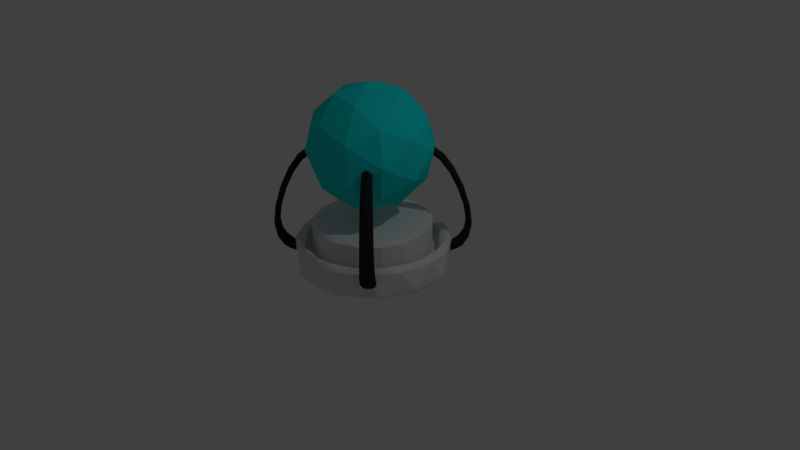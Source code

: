 # Source: Checkpoint.blend  (saved by Blender 2.79.0; exported with 4.5.12 LTS)
import bpy
from mathutils import Matrix  # noqa: F401  (used for matrix-valued properties, if any)

bpy.ops.wm.read_factory_settings(use_empty=True)
scene = bpy.context.scene
scene.name = 'Scene'

# ---- collections
col_collection_1 = bpy.data.collections.new('Collection 1'); scene.collection.children.link(col_collection_1)

# ---- materials (node trees are filled in below, after node groups)
mat_checkpoint_cube_unactive = bpy.data.materials.new('Checkpoint-Cube-Unactive')
mat_checkpoint_cube_unactive.alpha_threshold = 0.0
mat_checkpoint_cube_unactive.use_transparent_shadow = False
mat_checkpoint_cube_unactive.diffuse_color = (0.01, 0.8, 0.8, 1.0)
mat_checkpoint_cube_unactive.roughness = 0.5
mat_checkpoint_base = bpy.data.materials.new('Checkpoint-Base')
mat_checkpoint_base.alpha_threshold = 0.0
mat_checkpoint_base.use_transparent_shadow = False
mat_checkpoint_base.roughness = 0.5
mat_checkpoint_base.line_color = (0.0, 0.0, 0.0, 1.0)
mat_checkpoint_pointy_things = bpy.data.materials.new('Checkpoint-Pointy Things')
mat_checkpoint_pointy_things.alpha_threshold = 0.0
mat_checkpoint_pointy_things.use_transparent_shadow = False
mat_checkpoint_pointy_things.diffuse_color = (0.02365, 0.02365, 0.02365, 1.0)
mat_checkpoint_pointy_things.roughness = 0.5
mat_checkpoint_pointy_things.line_color = (0.0, 0.0, 0.0, 1.0)

# ---- material node trees

# ---- world
world_world = bpy.data.worlds.new('World'); scene.world = world_world
world_world.color = (0.05088, 0.05088, 0.05088)
world_world.use_sun_shadow = False
world_world.sun_shadow_jitter_overblur = 0.0
world_world.cycles.sampling_method = 'MANUAL'

# ---- cameras
cam_camera = bpy.data.cameras.new('Camera')
cam_camera.clip_end = 100.0
cam_camera.lens = 35.0
cam_camera.sensor_width = 32.0
cam_camera.sensor_height = 18.0
cam_camera.ortho_scale = 7.314
cam_camera.dof.focus_distance = 0.0
cam_camera.dof.aperture_fstop = 128.0

# ---- lights
light_lamp = bpy.data.lights.new('Lamp', 'POINT')
light_lamp.transmission_factor = 0.0
light_lamp.cutoff_distance = 30.0
light_lamp.energy = 100.0
light_lamp.shadow_buffer_clip_start = 1.001
light_lamp.shadow_soft_size = 0.1
light_lamp.shadow_maximum_resolution = 0.006
light_lamp.use_absolute_resolution = True

# ---- meshes
me_icosphere = bpy.data.meshes.new('Icosphere')
me_icosphere.from_pydata([(0.0, -0.8, 1.303e-07), (0.5789, -0.3578, 0.4206), (-0.2211, -0.3578, 0.6805), (-0.7155, -0.3578, 5.829e-08), (-0.2211, -0.3578, -0.6805), (0.5789, -0.3578, -0.4206), (0.2211, 0.3578, 0.6805), (-0.5789, 0.3578, 0.4206), (-0.5789, 0.3578, -0.4206), (0.2211, 0.3578, -0.6805), (0.7155, 0.3578, -5.829e-08), (0.0, 0.8, -1.303e-07), (-0.13, -0.6805, 0.4), (0.3403, -0.6805, 0.2472), (0.2103, -0.4206, 0.6472), (0.6805, -0.4206, 6.852e-08), (0.3403, -0.6805, -0.2472), (-0.4206, -0.6805, 1.109e-07), (-0.5506, -0.4206, 0.4), (-0.13, -0.6805, -0.4), (-0.5506, -0.4206, -0.4), (0.2103, -0.4206, -0.6472), (0.7608, 4.028e-08, 0.2472), (0.7608, -4.028e-08, -0.2472), (0.0, 1.303e-07, 0.8), (0.4702, 1.054e-07, 0.6472), (-0.7608, 4.028e-08, 0.2472), (-0.4702, 1.054e-07, 0.6472), (-0.4702, -1.054e-07, -0.6472), (-0.7608, -4.028e-08, -0.2472), (0.4702, -1.054e-07, -0.6472), (0.0, -1.303e-07, -0.8), (0.5506, 0.4206, 0.4), (-0.2103, 0.4206, 0.6472), (-0.6805, 0.4206, -6.852e-08), (-0.2103, 0.4206, -0.6472), (0.5506, 0.4206, -0.4), (0.13, 0.6805, 0.4), (0.4206, 0.6805, -1.109e-07), (-0.3403, 0.6805, 0.2472), (-0.3403, 0.6805, -0.2472), (0.13, 0.6805, -0.4)], [], [(0, 13, 12), (1, 13, 15), (0, 12, 17), (0, 17, 19), (0, 19, 16), (1, 15, 22), (2, 14, 24), (3, 18, 26), (4, 20, 28), (5, 21, 30), (1, 22, 25), (2, 24, 27), (3, 26, 29), (4, 28, 31), (5, 30, 23), (6, 32, 37), (7, 33, 39), (8, 34, 40), (9, 35, 41), (10, 36, 38), (38, 41, 11), (38, 36, 41), (36, 9, 41), (41, 40, 11), (41, 35, 40), (35, 8, 40), (40, 39, 11), (40, 34, 39), (34, 7, 39), (39, 37, 11), (39, 33, 37), (33, 6, 37), (37, 38, 11), (37, 32, 38), (32, 10, 38), (23, 36, 10), (23, 30, 36), (30, 9, 36), (31, 35, 9), (31, 28, 35), (28, 8, 35), (29, 34, 8), (29, 26, 34), (26, 7, 34), (27, 33, 7), (27, 24, 33), (24, 6, 33), (25, 32, 6), (25, 22, 32), (22, 10, 32), (30, 31, 9), (30, 21, 31), (21, 4, 31), (28, 29, 8), (28, 20, 29), (20, 3, 29), (26, 27, 7), (26, 18, 27), (18, 2, 27), (24, 25, 6), (24, 14, 25), (14, 1, 25), (22, 23, 10), (22, 15, 23), (15, 5, 23), (16, 21, 5), (16, 19, 21), (19, 4, 21), (19, 20, 4), (19, 17, 20), (17, 3, 20), (17, 18, 3), (17, 12, 18), (12, 2, 18), (15, 16, 5), (15, 13, 16), (13, 0, 16), (12, 14, 2), (12, 13, 14), (13, 1, 14)])
me_icosphere.materials.append(mat_checkpoint_cube_unactive)
me_icosphere.use_remesh_preserve_volume = False
me_icosphere.use_remesh_preserve_attributes = False
me_icosphere.use_mirror_vertex_groups = False
me_icosphere.update()
me_cylinder_007 = bpy.data.meshes.new('Cylinder.007')
me_cylinder_007.from_pydata([(-4.284e-08, 0.944, -0.25), (-0.0555, 0.9945, -0.1942), (0.0555, 0.9945, -0.1942), (0.0555, 0.8735, 0.1042), (0.05577, 0.9293, 0.1554), (-0.05577, 0.9293, 0.1554), (-0.0555, 0.8735, 0.1042), (0.1842, 0.9258, -0.25), (0.1396, 0.9863, -0.1942), (0.2485, 0.9646, -0.1942), (0.116, 0.8675, 0.1042), (0.2248, 0.8459, 0.1042), (0.236, 0.9006, 0.1554), (0.1266, 0.9223, 0.1554), (0.3612, 0.8721, -0.25), (0.3293, 0.9401, -0.1942), (0.4319, 0.8976, -0.1942), (0.283, 0.8282, 0.1042), (0.3855, 0.7857, 0.1042), (0.4072, 0.8372, 0.1554), (0.3041, 0.8799, 0.1554), (0.5244, 0.7849, -0.25), (0.5064, 0.8578, -0.1942), (0.5987, 0.7961, -0.1942), (0.4391, 0.7571, 0.1042), (0.5314, 0.6954, 0.1042), (0.5627, 0.7417, 0.1554), (0.4699, 0.8037, 0.1554), (0.6675, 0.6675, -0.25), (0.664, 0.7425, -0.1942), (0.7425, 0.664, -0.1942), (0.5784, 0.6569, 0.1042), (0.6569, 0.5784, 0.1042), (0.6965, 0.6177, 0.1554), (0.6177, 0.6965, 0.1554), (0.7849, 0.5244, -0.25), (0.7961, 0.5987, -0.1942), (0.8578, 0.5064, -0.1942), (0.6954, 0.5314, 0.1042), (0.7571, 0.4391, 0.1042), (0.8037, 0.4699, 0.1554), (0.7417, 0.5627, 0.1554), (0.8721, 0.3612, -0.25), (0.8976, 0.4319, -0.1942), (0.9401, 0.3293, -0.1942), (0.7857, 0.3855, 0.1042), (0.8282, 0.283, 0.1042), (0.8799, 0.3041, 0.1554), (0.8372, 0.4072, 0.1554), (0.9258, 0.1842, -0.25), (0.9646, 0.2485, -0.1942), (0.9863, 0.1396, -0.1942), (0.8459, 0.2248, 0.1042), (0.8675, 0.116, 0.1042), (0.9223, 0.1266, 0.1554), (0.9006, 0.236, 0.1554), (0.944, 7.078e-08, -0.25), (0.9945, 0.0555, -0.1942), (0.9945, -0.0555, -0.1942), (0.8735, 0.0555, 0.1042), (0.8735, -0.0555, 0.1042), (0.9293, -0.05577, 0.1554), (0.9293, 0.05577, 0.1554), (0.9258, -0.1842, -0.25), (0.9863, -0.1396, -0.1942), (0.9646, -0.2485, -0.1942), (0.8675, -0.116, 0.1042), (0.8459, -0.2248, 0.1042), (0.9006, -0.236, 0.1554), (0.9223, -0.1266, 0.1554), (0.8721, -0.3612, -0.25), (0.9401, -0.3293, -0.1942), (0.8976, -0.4319, -0.1942), (0.8282, -0.283, 0.1042), (0.7857, -0.3855, 0.1042), (0.8372, -0.4072, 0.1554), (0.8799, -0.3041, 0.1554), (0.7849, -0.5244, -0.25), (0.8578, -0.5064, -0.1942), (0.7961, -0.5987, -0.1942), (0.7571, -0.4391, 0.1042), (0.6954, -0.5314, 0.1042), (0.7417, -0.5627, 0.1554), (0.8037, -0.4699, 0.1554), (0.6675, -0.6675, -0.25), (0.7425, -0.664, -0.1942), (0.664, -0.7425, -0.1942), (0.6569, -0.5784, 0.1042), (0.5784, -0.6569, 0.1042), (0.6177, -0.6965, 0.1554), (0.6965, -0.6177, 0.1554), (0.5244, -0.7849, -0.25), (0.5987, -0.7961, -0.1942), (0.5064, -0.8578, -0.1942), (0.5314, -0.6954, 0.1042), (0.4391, -0.7571, 0.1042), (0.4699, -0.8037, 0.1554), (0.5627, -0.7417, 0.1554), (0.3612, -0.8721, -0.25), (0.4319, -0.8976, -0.1942), (0.3293, -0.9401, -0.1942), (0.3855, -0.7857, 0.1042), (0.283, -0.8282, 0.1042), (0.3041, -0.8799, 0.1554), (0.4072, -0.8372, 0.1554), (0.1842, -0.9258, -0.25), (0.2485, -0.9646, -0.1942), (0.1396, -0.9863, -0.1942), (0.2248, -0.8459, 0.1042), (0.116, -0.8675, 0.1042), (0.1266, -0.9223, 0.1554), (0.236, -0.9006, 0.1554), (-2.915e-07, -0.944, -0.25), (0.0555, -0.9945, -0.1942), (-0.0555, -0.9945, -0.1942), (0.0555, -0.8735, 0.1042), (-0.0555, -0.8735, 0.1042), (-0.05577, -0.9293, 0.1554), (0.05577, -0.9293, 0.1554), (-0.1842, -0.9258, -0.25), (-0.1396, -0.9863, -0.1942), (-0.2485, -0.9646, -0.1942), (-0.116, -0.8675, 0.1042), (-0.2248, -0.8459, 0.1042), (-0.236, -0.9006, 0.1554), (-0.1266, -0.9223, 0.1554), (-0.3612, -0.8721, -0.25), (-0.3293, -0.9401, -0.1942), (-0.4319, -0.8976, -0.1942), (-0.283, -0.8282, 0.1042), (-0.3855, -0.7857, 0.1042), (-0.4072, -0.8372, 0.1554), (-0.3041, -0.8799, 0.1554), (-0.5244, -0.7849, -0.25), (-0.5064, -0.8578, -0.1942), (-0.5987, -0.7961, -0.1942), (-0.4391, -0.7571, 0.1042), (-0.5314, -0.6954, 0.1042), (-0.5627, -0.7417, 0.1554), (-0.4699, -0.8037, 0.1554), (-0.6675, -0.6675, -0.25), (-0.664, -0.7425, -0.1942), (-0.7425, -0.664, -0.1942), (-0.5784, -0.6569, 0.1042), (-0.6569, -0.5784, 0.1042), (-0.6965, -0.6177, 0.1554), (-0.6177, -0.6965, 0.1554), (-0.7849, -0.5244, -0.25), (-0.7961, -0.5987, -0.1942), (-0.8578, -0.5064, -0.1942), (-0.6954, -0.5314, 0.1042), (-0.7571, -0.4391, 0.1042), (-0.8037, -0.4699, 0.1554), (-0.7417, -0.5627, 0.1554), (-0.8721, -0.3612, -0.25), (-0.8976, -0.4319, -0.1942), (-0.9401, -0.3293, -0.1942), (-0.7857, -0.3855, 0.1042), (-0.8282, -0.283, 0.1042), (-0.8799, -0.3041, 0.1554), (-0.8372, -0.4071, 0.1554), (-0.9258, -0.1842, -0.25), (-0.9646, -0.2485, -0.1942), (-0.9863, -0.1396, -0.1942), (-0.8459, -0.2248, 0.1042), (-0.8675, -0.116, 0.1042), (-0.9223, -0.1266, 0.1554), (-0.9006, -0.236, 0.1554), (-0.944, 8.75e-07, -0.25), (-0.9945, -0.0555, -0.1942), (-0.9945, 0.05551, -0.1942), (-0.8735, -0.0555, 0.1042), (-0.8735, 0.0555, 0.1042), (-0.9293, 0.05577, 0.1554), (-0.9293, -0.05577, 0.1554), (-0.9258, 0.1842, -0.25), (-0.9863, 0.1396, -0.1942), (-0.9646, 0.2485, -0.1942), (-0.8675, 0.116, 0.1042), (-0.8459, 0.2248, 0.1042), (-0.9006, 0.236, 0.1554), (-0.9223, 0.1266, 0.1554), (-0.8721, 0.3612, -0.25), (-0.9401, 0.3293, -0.1942), (-0.8976, 0.4319, -0.1942), (-0.8282, 0.283, 0.1042), (-0.7857, 0.3855, 0.1042), (-0.8372, 0.4072, 0.1554), (-0.8799, 0.3041, 0.1554), (-0.7849, 0.5244, -0.25), (-0.8578, 0.5064, -0.1942), (-0.7961, 0.5987, -0.1942), (-0.7571, 0.4391, 0.1042), (-0.6954, 0.5314, 0.1042), (-0.7417, 0.5627, 0.1554), (-0.8037, 0.4699, 0.1554), (-0.6675, 0.6675, -0.25), (-0.7425, 0.664, -0.1942), (-0.664, 0.7425, -0.1942), (-0.6569, 0.5784, 0.1042), (-0.5784, 0.6569, 0.1042), (-0.6177, 0.6965, 0.1554), (-0.6965, 0.6177, 0.1554), (-0.5244, 0.7849, -0.25), (-0.5987, 0.7961, -0.1942), (-0.5064, 0.8578, -0.1942), (-0.5314, 0.6954, 0.1042), (-0.4391, 0.7571, 0.1042), (-0.4699, 0.8037, 0.1554), (-0.5627, 0.7417, 0.1554), (-0.3612, 0.8721, -0.25), (-0.4319, 0.8976, -0.1942), (-0.3293, 0.9401, -0.1942), (-0.3855, 0.7857, 0.1042), (-0.283, 0.8282, 0.1042), (-0.3041, 0.8799, 0.1554), (-0.4071, 0.8372, 0.1554), (-0.1842, 0.9258, -0.25), (-0.2485, 0.9646, -0.1942), (-0.1396, 0.9863, -0.1942), (-0.2248, 0.8459, 0.1042), (-0.116, 0.8675, 0.1042), (-0.1266, 0.9223, 0.1554), (-0.236, 0.9006, 0.1554), (0.1284, 0.9315, 0.1546), (0.2378, 0.9097, 0.1546), (0.2485, 0.9646, 0.09423), (0.1396, 0.9863, 0.09423), (0.05577, 0.9387, 0.1546), (0.0555, 0.9945, 0.09423), (-0.0555, 0.9945, 0.09423), (-0.05577, 0.9387, 0.1546), (0.3077, 0.8885, 0.1546), (0.4107, 0.8459, 0.1546), (0.4319, 0.8976, 0.09423), (0.3293, 0.9401, 0.09423), (0.4751, 0.8114, 0.1546), (0.5679, 0.7495, 0.1546), (0.5987, 0.7961, 0.09423), (0.5064, 0.8578, 0.09423), (0.6243, 0.7032, 0.1546), (0.7032, 0.6243, 0.1546), (0.7425, 0.664, 0.09423), (0.664, 0.7425, 0.09423), (0.7495, 0.5679, 0.1546), (0.8114, 0.4751, 0.1546), (0.8578, 0.5064, 0.09423), (0.7961, 0.5987, 0.09423), (0.8459, 0.4107, 0.1546), (0.8885, 0.3077, 0.1546), (0.9401, 0.3293, 0.09423), (0.8976, 0.4319, 0.09423), (0.9097, 0.2378, 0.1546), (0.9315, 0.1284, 0.1546), (0.9863, 0.1396, 0.09423), (0.9646, 0.2485, 0.09423), (0.9387, 0.05577, 0.1546), (0.9387, -0.05577, 0.1546), (0.9945, -0.0555, 0.09423), (0.9945, 0.0555, 0.09423), (0.9315, -0.1284, 0.1546), (0.9097, -0.2378, 0.1546), (0.9646, -0.2485, 0.09423), (0.9863, -0.1396, 0.09423), (0.8885, -0.3077, 0.1546), (0.8459, -0.4107, 0.1546), (0.8976, -0.4319, 0.09423), (0.9401, -0.3293, 0.09423), (0.8114, -0.4751, 0.1546), (0.7495, -0.5679, 0.1546), (0.7961, -0.5987, 0.09423), (0.8578, -0.5064, 0.09423), (0.7032, -0.6243, 0.1546), (0.6243, -0.7032, 0.1546), (0.664, -0.7425, 0.09423), (0.7425, -0.664, 0.09423), (0.5679, -0.7495, 0.1546), (0.4751, -0.8114, 0.1546), (0.5064, -0.8578, 0.09423), (0.5987, -0.7961, 0.09423), (0.4107, -0.8459, 0.1546), (0.3077, -0.8885, 0.1546), (0.3293, -0.9401, 0.09423), (0.4319, -0.8976, 0.09423), (0.2378, -0.9097, 0.1546), (0.1284, -0.9315, 0.1546), (0.1396, -0.9863, 0.09423), (0.2485, -0.9646, 0.09423), (0.05577, -0.9387, 0.1546), (-0.05577, -0.9387, 0.1546), (-0.0555, -0.9945, 0.09423), (0.0555, -0.9945, 0.09423), (-0.1284, -0.9315, 0.1546), (-0.2378, -0.9097, 0.1546), (-0.2485, -0.9646, 0.09423), (-0.1396, -0.9863, 0.09423), (-0.3077, -0.8885, 0.1546), (-0.4107, -0.8459, 0.1546), (-0.4319, -0.8976, 0.09423), (-0.3293, -0.9401, 0.09423), (-0.4751, -0.8114, 0.1546), (-0.5679, -0.7495, 0.1546), (-0.5987, -0.7961, 0.09423), (-0.5064, -0.8578, 0.09423), (-0.6243, -0.7032, 0.1546), (-0.7032, -0.6243, 0.1546), (-0.7425, -0.664, 0.09423), (-0.664, -0.7425, 0.09423), (-0.7495, -0.5679, 0.1546), (-0.8114, -0.4751, 0.1546), (-0.8578, -0.5064, 0.09423), (-0.7961, -0.5987, 0.09423), (-0.8459, -0.4107, 0.1546), (-0.8885, -0.3077, 0.1546), (-0.9401, -0.3293, 0.09423), (-0.8976, -0.4319, 0.09423), (-0.9097, -0.2378, 0.1546), (-0.9315, -0.1284, 0.1546), (-0.9863, -0.1396, 0.09423), (-0.9646, -0.2485, 0.09423), (-0.9387, -0.05577, 0.1546), (-0.9387, 0.05577, 0.1546), (-0.9945, 0.05551, 0.09423), (-0.9945, -0.0555, 0.09423), (-0.9315, 0.1284, 0.1546), (-0.9097, 0.2378, 0.1546), (-0.9646, 0.2485, 0.09423), (-0.9863, 0.1396, 0.09423), (-0.8885, 0.3077, 0.1546), (-0.8459, 0.4107, 0.1546), (-0.8976, 0.4319, 0.09423), (-0.9401, 0.3293, 0.09423), (-0.8114, 0.4751, 0.1546), (-0.7495, 0.5679, 0.1546), (-0.7961, 0.5987, 0.09423), (-0.8578, 0.5064, 0.09423), (-0.7032, 0.6243, 0.1546), (-0.6243, 0.7032, 0.1546), (-0.664, 0.7425, 0.09423), (-0.7425, 0.664, 0.09423), (-0.5679, 0.7495, 0.1546), (-0.4751, 0.8114, 0.1546), (-0.5064, 0.8578, 0.09423), (-0.5987, 0.7961, 0.09423), (-0.4107, 0.8459, 0.1546), (-0.3077, 0.8885, 0.1546), (-0.3293, 0.9401, 0.09423), (-0.4319, 0.8976, 0.09423), (-0.2378, 0.9097, 0.1546), (-0.1284, 0.9315, 0.1546), (-0.1396, 0.9863, 0.09423), (-0.2485, 0.9646, 0.09423), (0.0944, 0.7591, -0.01923), (0.2033, 0.7374, -0.01923), (0.2144, 0.7918, -0.06746), (0.105, 0.8136, -0.06746), (0.0555, 0.7629, -0.01923), (0.05577, 0.8184, -0.06746), (-0.05577, 0.8184, -0.06746), (-0.0555, 0.7629, -0.01923), (0.2407, 0.7261, -0.01923), (0.3432, 0.6836, -0.01923), (0.3647, 0.7348, -0.06746), (0.2617, 0.7775, -0.06746), (0.3777, 0.6652, -0.01923), (0.47, 0.6035, -0.01923), (0.5011, 0.6495, -0.06746), (0.4083, 0.7115, -0.06746), (0.5002, 0.5787, -0.01923), (0.5787, 0.5002, -0.01923), (0.6182, 0.5393, -0.06746), (0.5393, 0.6182, -0.06746), (0.6035, 0.47, -0.01923), (0.6652, 0.3777, -0.01923), (0.7115, 0.4083, -0.06746), (0.6495, 0.5011, -0.06746), (0.6836, 0.3432, -0.01923), (0.7261, 0.2407, -0.01923), (0.7775, 0.2617, -0.06746), (0.7348, 0.3647, -0.06746), (0.7374, 0.2033, -0.01923), (0.7591, 0.0944, -0.01923), (0.8136, 0.105, -0.06746), (0.7918, 0.2144, -0.06746), (0.7629, 0.0555, -0.01923), (0.7629, -0.0555, -0.01923), (0.8184, -0.05577, -0.06746), (0.8184, 0.05577, -0.06746), (0.7591, -0.0944, -0.01923), (0.7374, -0.2033, -0.01923), (0.7918, -0.2144, -0.06746), (0.8136, -0.105, -0.06746), (0.7261, -0.2407, -0.01923), (0.6836, -0.3432, -0.01923), (0.7348, -0.3647, -0.06746), (0.7775, -0.2617, -0.06746), (0.6652, -0.3777, -0.01923), (0.6035, -0.47, -0.01923), (0.6495, -0.5011, -0.06746), (0.7115, -0.4083, -0.06746), (0.5787, -0.5002, -0.01923), (0.5002, -0.5787, -0.01923), (0.5393, -0.6182, -0.06746), (0.6182, -0.5393, -0.06746), (0.47, -0.6035, -0.01923), (0.3777, -0.6652, -0.01923), (0.4083, -0.7115, -0.06746), (0.5011, -0.6495, -0.06746), (0.3432, -0.6836, -0.01923), (0.2407, -0.7261, -0.01923), (0.2617, -0.7775, -0.06746), (0.3647, -0.7348, -0.06746), (0.2033, -0.7374, -0.01923), (0.0944, -0.7591, -0.01923), (0.105, -0.8136, -0.06746), (0.2144, -0.7918, -0.06746), (0.0555, -0.7629, -0.01923), (-0.0555, -0.7629, -0.01923), (-0.05577, -0.8184, -0.06746), (0.05577, -0.8184, -0.06746), (-0.0944, -0.7591, -0.01923), (-0.2033, -0.7374, -0.01923), (-0.2144, -0.7918, -0.06746), (-0.105, -0.8136, -0.06746), (-0.2407, -0.7261, -0.01923), (-0.3432, -0.6836, -0.01923), (-0.3647, -0.7348, -0.06746), (-0.2617, -0.7775, -0.06746), (-0.3777, -0.6652, -0.01923), (-0.47, -0.6035, -0.01923), (-0.5011, -0.6495, -0.06746), (-0.4083, -0.7115, -0.06746), (-0.5002, -0.5787, -0.01923), (-0.5787, -0.5002, -0.01923), (-0.6182, -0.5393, -0.06746), (-0.5393, -0.6182, -0.06746), (-0.6035, -0.47, -0.01923), (-0.6652, -0.3777, -0.01923), (-0.7115, -0.4083, -0.06746), (-0.6495, -0.5011, -0.06746), (-0.6836, -0.3432, -0.01923), (-0.7261, -0.2407, -0.01923), (-0.7775, -0.2617, -0.06746), (-0.7348, -0.3647, -0.06746), (-0.7374, -0.2033, -0.01923), (-0.7591, -0.0944, -0.01923), (-0.8136, -0.105, -0.06746), (-0.7918, -0.2144, -0.06746), (-0.7629, -0.0555, -0.01923), (-0.7629, 0.0555, -0.01923), (-0.8184, 0.05577, -0.06746), (-0.8184, -0.05577, -0.06746), (-0.7591, 0.0944, -0.01923), (-0.7374, 0.2033, -0.01923), (-0.7918, 0.2144, -0.06746), (-0.8136, 0.105, -0.06746), (-0.7261, 0.2407, -0.01923), (-0.6836, 0.3432, -0.01923), (-0.7348, 0.3647, -0.06746), (-0.7775, 0.2617, -0.06746), (-0.6652, 0.3777, -0.01923), (-0.6035, 0.47, -0.01923), (-0.6495, 0.5011, -0.06746), (-0.7115, 0.4083, -0.06746), (-0.5787, 0.5002, -0.01923), (-0.5002, 0.5787, -0.01923), (-0.5393, 0.6182, -0.06746), (-0.6182, 0.5393, -0.06746), (-0.47, 0.6035, -0.01923), (-0.3777, 0.6652, -0.01923), (-0.4083, 0.7115, -0.06746), (-0.5011, 0.6495, -0.06746), (-0.3432, 0.6836, -0.01923), (-0.2407, 0.7261, -0.01923), (-0.2617, 0.7775, -0.06746), (-0.3647, 0.7348, -0.06746), (-0.2033, 0.7374, -0.01923), (-0.0944, 0.7591, -0.01923), (-0.105, 0.8136, -0.06746), (-0.2144, 0.7918, -0.06746), (0.1049, 0.8131, -0.06754), (0.2143, 0.7913, -0.06754), (0.2248, 0.8459, -0.004227), (0.116, 0.8675, -0.004227), (0.05577, 0.8179, -0.06754), (0.0555, 0.8735, -0.004227), (-0.0555, 0.8735, -0.004227), (-0.05577, 0.8179, -0.06754), (0.2615, 0.777, -0.06754), (0.3645, 0.7343, -0.06754), (0.3855, 0.7857, -0.004227), (0.283, 0.8282, -0.004227), (0.408, 0.7111, -0.06754), (0.5008, 0.6491, -0.06754), (0.5314, 0.6954, -0.004227), (0.4391, 0.7571, -0.004227), (0.5389, 0.6178, -0.06754), (0.6178, 0.5389, -0.06754), (0.6569, 0.5784, -0.004227), (0.5784, 0.6569, -0.004227), (0.6491, 0.5008, -0.06754), (0.7111, 0.408, -0.06754), (0.7571, 0.4391, -0.004227), (0.6954, 0.5314, -0.004227), (0.7343, 0.3645, -0.06754), (0.777, 0.2615, -0.06754), (0.8282, 0.283, -0.004227), (0.7857, 0.3855, -0.004227), (0.7913, 0.2143, -0.06754), (0.8131, 0.1049, -0.06754), (0.8675, 0.116, -0.004227), (0.8459, 0.2248, -0.004227), (0.8179, 0.05577, -0.06754), (0.8179, -0.05577, -0.06754), (0.8735, -0.0555, -0.004227), (0.8735, 0.0555, -0.004227), (0.8131, -0.1049, -0.06754), (0.7913, -0.2143, -0.06754), (0.8459, -0.2248, -0.004227), (0.8675, -0.116, -0.004227), (0.777, -0.2615, -0.06754), (0.7343, -0.3645, -0.06754), (0.7857, -0.3855, -0.004227), (0.8282, -0.283, -0.004227), (0.7111, -0.408, -0.06754), (0.6491, -0.5008, -0.06754), (0.6954, -0.5314, -0.004227), (0.7571, -0.4391, -0.004227), (0.6178, -0.5389, -0.06754), (0.5389, -0.6178, -0.06754), (0.5784, -0.6569, -0.004227), (0.6569, -0.5784, -0.004227), (0.5008, -0.6491, -0.06754), (0.408, -0.7111, -0.06754), (0.4391, -0.7571, -0.004227), (0.5314, -0.6954, -0.004227), (0.3645, -0.7343, -0.06754), (0.2615, -0.777, -0.06754), (0.283, -0.8282, -0.004227), (0.3855, -0.7857, -0.004227), (0.2143, -0.7913, -0.06754), (0.1049, -0.8131, -0.06754), (0.116, -0.8675, -0.004227), (0.2248, -0.8459, -0.004227), (0.05577, -0.8179, -0.06754), (-0.05577, -0.8179, -0.06754), (-0.0555, -0.8735, -0.004227), (0.0555, -0.8735, -0.004227), (-0.1049, -0.8131, -0.06754), (-0.2143, -0.7913, -0.06754), (-0.2248, -0.8459, -0.004227), (-0.116, -0.8675, -0.004227), (-0.2615, -0.777, -0.06754), (-0.3645, -0.7343, -0.06754), (-0.3855, -0.7857, -0.004227), (-0.283, -0.8282, -0.004227), (-0.408, -0.7111, -0.06754), (-0.5008, -0.6491, -0.06754), (-0.5314, -0.6954, -0.004227), (-0.4391, -0.7571, -0.004227), (-0.5389, -0.6178, -0.06754), (-0.6178, -0.5389, -0.06754), (-0.6569, -0.5784, -0.004227), (-0.5784, -0.6569, -0.004227), (-0.6491, -0.5008, -0.06754), (-0.7111, -0.408, -0.06754), (-0.7571, -0.4391, -0.004227), (-0.6954, -0.5314, -0.004227), (-0.7343, -0.3645, -0.06754), (-0.777, -0.2615, -0.06754), (-0.8282, -0.283, -0.004227), (-0.7857, -0.3855, -0.004227), (-0.7913, -0.2143, -0.06754), (-0.8131, -0.1049, -0.06754), (-0.8675, -0.116, -0.004227), (-0.8459, -0.2248, -0.004227), (-0.8179, -0.05577, -0.06754), (-0.8179, 0.05577, -0.06754), (-0.8735, 0.0555, -0.004227), (-0.8735, -0.0555, -0.004227), (-0.8131, 0.1049, -0.06754), (-0.7913, 0.2143, -0.06754), (-0.8459, 0.2248, -0.004227), (-0.8675, 0.116, -0.004227), (-0.777, 0.2615, -0.06754), (-0.7343, 0.3645, -0.06754), (-0.7857, 0.3855, -0.004227), (-0.8282, 0.283, -0.004227), (-0.7111, 0.408, -0.06754), (-0.6491, 0.5008, -0.06754), (-0.6954, 0.5314, -0.004227), (-0.7571, 0.4391, -0.004227), (-0.6178, 0.5389, -0.06754), (-0.5389, 0.6178, -0.06754), (-0.5784, 0.6569, -0.004227), (-0.6569, 0.5784, -0.004227), (-0.5008, 0.6491, -0.06754), (-0.408, 0.7111, -0.06754), (-0.4391, 0.7571, -0.004227), (-0.5314, 0.6954, -0.004227), (-0.3645, 0.7343, -0.06754), (-0.2615, 0.777, -0.06754), (-0.283, 0.8282, -0.004227), (-0.3855, 0.7857, -0.004227), (-0.2143, 0.7913, -0.06754), (-0.1049, 0.8131, -0.06754), (-0.116, 0.8675, -0.004227), (-0.2248, 0.8459, -0.004227), (0.0944, 0.7591, 0.3399), (0.139, 0.6987, 0.375), (0.2033, 0.7374, 0.34), (0.0555, 0.7629, 0.3399), (-0.0555, 0.7629, 0.3399), (9.779e-08, 0.7124, 0.375), (0.2407, 0.7261, 0.3399), (0.2726, 0.6581, 0.375), (0.3432, 0.6836, 0.34), (0.3777, 0.6652, 0.3398), (0.3958, 0.5923, 0.375), (0.47, 0.6035, 0.34), (0.5002, 0.5787, 0.3398), (0.5037, 0.5037, 0.375), (0.5787, 0.5002, 0.34), (0.6035, 0.47, 0.3398), (0.5923, 0.3958, 0.375), (0.6652, 0.3777, 0.34), (0.6836, 0.3432, 0.3399), (0.6581, 0.2726, 0.375), (0.7261, 0.2407, 0.34), (0.7374, 0.2033, 0.3399), (0.6987, 0.139, 0.375), (0.7591, 0.0944, 0.34), (0.7629, 0.0555, 0.3399), (0.7124, -8.945e-11, 0.375), (0.7629, -0.0555, 0.3399), (0.7591, -0.0944, 0.34), (0.6987, -0.139, 0.375), (0.7374, -0.2033, 0.3399), (0.7261, -0.2407, 0.34), (0.6581, -0.2726, 0.375), (0.6836, -0.3432, 0.3399), (0.6652, -0.3777, 0.34), (0.5923, -0.3958, 0.375), (0.6035, -0.47, 0.3398), (0.5787, -0.5002, 0.34), (0.5037, -0.5037, 0.375), (0.5002, -0.5787, 0.3398), (0.47, -0.6035, 0.34), (0.3958, -0.5923, 0.375), (0.3777, -0.6652, 0.3398), (0.3432, -0.6836, 0.34), (0.2726, -0.6581, 0.375), (0.2407, -0.7261, 0.3399), (0.2033, -0.7374, 0.34), (0.139, -0.6987, 0.375), (0.0944, -0.7591, 0.3399), (0.0555, -0.7629, 0.3399), (-2.147e-07, -0.7124, 0.375), (-0.0555, -0.7629, 0.3399), (-0.0944, -0.7591, 0.3399), (-0.139, -0.6987, 0.375), (-0.2033, -0.7374, 0.34), (-0.2407, -0.7261, 0.3399), (-0.2726, -0.6581, 0.375), (-0.3432, -0.6836, 0.34), (-0.3777, -0.6652, 0.3398), (-0.3958, -0.5923, 0.375), (-0.47, -0.6035, 0.34), (-0.5002, -0.5787, 0.3398), (-0.5037, -0.5037, 0.375), (-0.5787, -0.5002, 0.34), (-0.6035, -0.47, 0.3398), (-0.5923, -0.3958, 0.375), (-0.6652, -0.3777, 0.34), (-0.6836, -0.3432, 0.3399), (-0.6581, -0.2726, 0.375), (-0.7261, -0.2407, 0.34), (-0.7374, -0.2033, 0.3399), (-0.6987, -0.139, 0.375), (-0.7591, -0.0944, 0.34), (-0.7629, -0.0555, 0.3399), (-0.7124, 6.528e-07, 0.375), (-0.7629, 0.0555, 0.3399), (-0.7591, 0.0944, 0.34), (-0.6987, 0.139, 0.375), (-0.7374, 0.2033, 0.3399), (-0.7261, 0.2407, 0.34), (-0.6581, 0.2726, 0.375), (-0.6836, 0.3432, 0.3399), (-0.6652, 0.3777, 0.34), (-0.5923, 0.3958, 0.375), (-0.6035, 0.47, 0.3398), (-0.5787, 0.5002, 0.34), (-0.5037, 0.5037, 0.375), (-0.5002, 0.5787, 0.3398), (-0.47, 0.6035, 0.34), (-0.3958, 0.5923, 0.375), (-0.3777, 0.6652, 0.3398), (-0.3432, 0.6836, 0.34), (-0.2726, 0.6581, 0.375), (-0.2407, 0.7261, 0.3399), (-0.2033, 0.7374, 0.34), (-0.139, 0.6987, 0.375), (-0.0944, 0.7591, 0.3399)], [], [(219, 350, 230, 1), (12, 20, 232, 225), (19, 27, 236, 233), (26, 34, 240, 237), (33, 41, 244, 241), (40, 48, 248, 245), (47, 55, 252, 249), (54, 62, 256, 253), (61, 69, 260, 257), (68, 76, 264, 261), (75, 83, 268, 265), (82, 90, 272, 269), (89, 97, 276, 273), (96, 104, 280, 277), (103, 111, 284, 281), (110, 118, 288, 285), (117, 125, 292, 289), (124, 132, 296, 293), (131, 139, 300, 297), (138, 146, 304, 301), (145, 153, 308, 305), (152, 160, 312, 309), (159, 167, 316, 313), (166, 174, 320, 317), (173, 181, 324, 321), (180, 188, 328, 325), (187, 195, 332, 329), (194, 202, 336, 333), (201, 209, 340, 337), (208, 216, 344, 341), (72, 266, 271, 78), (215, 223, 348, 345), (4, 13, 224, 228), (2, 229, 227, 8), (6, 221, 606, 486), (17, 11, 482, 491), (24, 18, 490, 495), (31, 25, 494, 499), (38, 32, 498, 503), (45, 39, 502, 507), (52, 46, 506, 511), (59, 53, 510, 515), (66, 60, 514, 519), (73, 67, 518, 523), (80, 74, 522, 527), (87, 81, 526, 531), (94, 88, 530, 535), (101, 95, 534, 539), (108, 102, 538, 543), (115, 109, 542, 547), (122, 116, 546, 551), (129, 123, 550, 555), (136, 130, 554, 559), (143, 137, 558, 563), (150, 144, 562, 567), (157, 151, 566, 571), (164, 158, 570, 575), (171, 165, 574, 579), (178, 172, 578, 583), (185, 179, 582, 587), (192, 186, 586, 591), (199, 193, 590, 595), (206, 200, 594, 599), (213, 207, 598, 603), (220, 214, 602, 607), (10, 3, 485, 483), (418, 423, 548, 545), (170, 322, 327, 176), (79, 270, 275, 85), (177, 326, 331, 183), (86, 274, 279, 92), (184, 330, 335, 190), (93, 278, 283, 99), (191, 334, 339, 197), (100, 282, 287, 106), (9, 226, 235, 15), (198, 338, 343, 204), (107, 286, 291, 113), (16, 234, 239, 22), (205, 342, 347, 211), (114, 290, 295, 120), (23, 238, 243, 29), (212, 346, 351, 218), (121, 294, 299, 127), (30, 242, 247, 36), (352, 356, 611, 608), (128, 298, 303, 134), (37, 246, 251, 43), (222, 5, 231, 349), (135, 302, 307, 141), (44, 250, 255, 50), (142, 306, 311, 148), (51, 254, 259, 57), (149, 310, 315, 155), (58, 258, 263, 64), (156, 314, 319, 162), (65, 262, 267, 71), (163, 318, 323, 169), (360, 353, 610, 614), (357, 355, 480, 484), (364, 361, 616, 617), (368, 365, 619, 620), (372, 369, 622, 623), (376, 373, 625, 626), (380, 377, 628, 629), (384, 381, 631, 632), (388, 385, 634, 635), (392, 389, 637, 638), (396, 393, 640, 641), (400, 397, 643, 644), (404, 401, 646, 647), (408, 405, 649, 650), (412, 409, 652, 653), (416, 413, 655, 656), (420, 417, 658, 659), (424, 421, 661, 662), (428, 425, 664, 665), (432, 429, 667, 668), (436, 433, 670, 671), (440, 437, 673, 674), (444, 441, 676, 677), (448, 445, 679, 680), (452, 449, 682, 683), (456, 453, 685, 686), (460, 457, 688, 689), (464, 461, 691, 692), (468, 465, 694, 695), (472, 469, 697, 698), (476, 473, 700, 701), (362, 367, 492, 489), (366, 371, 496, 493), (474, 479, 604, 601), (422, 427, 552, 549), (370, 375, 500, 497), (609, 613, 702, 699, 696, 693, 690, 687, 684, 681, 678, 675, 672, 669, 666, 663, 660, 657, 654, 651, 648, 645, 642, 639, 636, 633, 630, 627, 624, 621, 618, 615), (426, 431, 556, 553), (374, 379, 504, 501), (478, 358, 487, 605), (430, 435, 560, 557), (378, 383, 508, 505), (434, 439, 564, 561), (382, 387, 512, 509), (438, 443, 568, 565), (386, 391, 516, 513), (442, 447, 572, 569), (390, 395, 520, 517), (446, 451, 576, 573), (394, 399, 524, 521), (450, 455, 580, 577), (398, 403, 528, 525), (454, 459, 584, 581), (402, 407, 532, 529), (458, 463, 588, 585), (406, 411, 536, 533), (462, 467, 592, 589), (410, 415, 540, 537), (354, 363, 488, 481), (466, 471, 596, 593), (414, 419, 544, 541), (359, 477, 703, 612), (470, 475, 600, 597), (0, 1, 2), (3, 4, 5, 6), (7, 8, 9), (10, 11, 12, 13), (14, 15, 16), (17, 18, 19, 20), (21, 22, 23), (24, 25, 26, 27), (28, 29, 30), (31, 32, 33, 34), (35, 36, 37), (38, 39, 40, 41), (42, 43, 44), (45, 46, 47, 48), (49, 50, 51), (52, 53, 54, 55), (56, 57, 58), (59, 60, 61, 62), (63, 64, 65), (66, 67, 68, 69), (70, 71, 72), (73, 74, 75, 76), (77, 78, 79), (80, 81, 82, 83), (84, 85, 86), (87, 88, 89, 90), (91, 92, 93), (94, 95, 96, 97), (98, 99, 100), (101, 102, 103, 104), (105, 106, 107), (108, 109, 110, 111), (112, 113, 114), (115, 116, 117, 118), (119, 120, 121), (122, 123, 124, 125), (126, 127, 128), (129, 130, 131, 132), (133, 134, 135), (136, 137, 138, 139), (140, 141, 142), (143, 144, 145, 146), (147, 148, 149), (150, 151, 152, 153), (154, 155, 156), (157, 158, 159, 160), (161, 162, 163), (164, 165, 166, 167), (168, 169, 170), (171, 172, 173, 174), (175, 176, 177), (178, 179, 180, 181), (182, 183, 184), (185, 186, 187, 188), (189, 190, 191), (192, 193, 194, 195), (196, 197, 198), (199, 200, 201, 202), (203, 204, 205), (206, 207, 208, 209), (210, 211, 212), (213, 214, 215, 216), (217, 218, 219), (220, 221, 222, 223), (224, 225, 226, 227), (228, 229, 230, 231), (232, 233, 234, 235), (236, 237, 238, 239), (240, 241, 242, 243), (244, 245, 246, 247), (248, 249, 250, 251), (252, 253, 254, 255), (256, 257, 258, 259), (260, 261, 262, 263), (264, 265, 266, 267), (268, 269, 270, 271), (272, 273, 274, 275), (276, 277, 278, 279), (280, 281, 282, 283), (284, 285, 286, 287), (288, 289, 290, 291), (292, 293, 294, 295), (296, 297, 298, 299), (300, 301, 302, 303), (304, 305, 306, 307), (308, 309, 310, 311), (312, 313, 314, 315), (316, 317, 318, 319), (320, 321, 322, 323), (324, 325, 326, 327), (328, 329, 330, 331), (332, 333, 334, 335), (336, 337, 338, 339), (340, 341, 342, 343), (344, 345, 346, 347), (348, 349, 350, 351), (352, 353, 354, 355), (356, 357, 358, 359), (360, 361, 362, 363), (364, 365, 366, 367), (368, 369, 370, 371), (372, 373, 374, 375), (376, 377, 378, 379), (380, 381, 382, 383), (384, 385, 386, 387), (388, 389, 390, 391), (392, 393, 394, 395), (396, 397, 398, 399), (400, 401, 402, 403), (404, 405, 406, 407), (408, 409, 410, 411), (412, 413, 414, 415), (416, 417, 418, 419), (420, 421, 422, 423), (424, 425, 426, 427), (428, 429, 430, 431), (432, 433, 434, 435), (436, 437, 438, 439), (440, 441, 442, 443), (444, 445, 446, 447), (448, 449, 450, 451), (452, 453, 454, 455), (456, 457, 458, 459), (460, 461, 462, 463), (464, 465, 466, 467), (468, 469, 470, 471), (472, 473, 474, 475), (476, 477, 478, 479), (480, 481, 482, 483), (484, 485, 486, 487), (488, 489, 490, 491), (492, 493, 494, 495), (496, 497, 498, 499), (500, 501, 502, 503), (504, 505, 506, 507), (508, 509, 510, 511), (512, 513, 514, 515), (516, 517, 518, 519), (520, 521, 522, 523), (524, 525, 526, 527), (528, 529, 530, 531), (532, 533, 534, 535), (536, 537, 538, 539), (540, 541, 542, 543), (544, 545, 546, 547), (548, 549, 550, 551), (552, 553, 554, 555), (556, 557, 558, 559), (560, 561, 562, 563), (564, 565, 566, 567), (568, 569, 570, 571), (572, 573, 574, 575), (576, 577, 578, 579), (580, 581, 582, 583), (584, 585, 586, 587), (588, 589, 590, 591), (592, 593, 594, 595), (596, 597, 598, 599), (600, 601, 602, 603), (604, 605, 606, 607), (608, 609, 610), (611, 612, 613), (614, 615, 616), (617, 618, 619), (620, 621, 622), (623, 624, 625), (626, 627, 628), (629, 630, 631), (632, 633, 634), (635, 636, 637), (638, 639, 640), (641, 642, 643), (644, 645, 646), (647, 648, 649), (650, 651, 652), (653, 654, 655), (656, 657, 658), (659, 660, 661), (662, 663, 664), (665, 666, 667), (668, 669, 670), (671, 672, 673), (674, 675, 676), (677, 678, 679), (680, 681, 682), (683, 684, 685), (686, 687, 688), (689, 690, 691), (692, 693, 694), (695, 696, 697), (698, 699, 700), (701, 702, 703), (2, 8, 7, 0), (227, 229, 228, 224), (1, 230, 229, 2), (226, 9, 8, 227), (9, 15, 14, 7), (235, 226, 225, 232), (234, 16, 15, 235), (16, 22, 21, 14), (239, 234, 233, 236), (238, 23, 22, 239), (23, 29, 28, 21), (243, 238, 237, 240), (242, 30, 29, 243), (30, 36, 35, 28), (247, 242, 241, 244), (246, 37, 36, 247), (37, 43, 42, 35), (251, 246, 245, 248), (250, 44, 43, 251), (44, 50, 49, 42), (255, 250, 249, 252), (254, 51, 50, 255), (51, 57, 56, 49), (259, 254, 253, 256), (258, 58, 57, 259), (58, 64, 63, 56), (263, 258, 257, 260), (262, 65, 64, 263), (65, 71, 70, 63), (267, 262, 261, 264), (266, 72, 71, 267), (72, 78, 77, 70), (271, 266, 265, 268), (270, 79, 78, 271), (79, 85, 84, 77), (275, 270, 269, 272), (274, 86, 85, 275), (86, 92, 91, 84), (279, 274, 273, 276), (278, 93, 92, 279), (93, 99, 98, 91), (283, 278, 277, 280), (282, 100, 99, 283), (100, 106, 105, 98), (287, 282, 281, 284), (286, 107, 106, 287), (107, 113, 112, 105), (291, 286, 285, 288), (290, 114, 113, 291), (114, 120, 119, 112), (295, 290, 289, 292), (294, 121, 120, 295), (121, 127, 126, 119), (299, 294, 293, 296), (298, 128, 127, 299), (128, 134, 133, 126), (303, 298, 297, 300), (302, 135, 134, 303), (135, 141, 140, 133), (307, 302, 301, 304), (306, 142, 141, 307), (142, 148, 147, 140), (311, 306, 305, 308), (310, 149, 148, 311), (149, 155, 154, 147), (315, 310, 309, 312), (314, 156, 155, 315), (156, 162, 161, 154), (319, 314, 313, 316), (318, 163, 162, 319), (163, 169, 168, 161), (323, 318, 317, 320), (322, 170, 169, 323), (170, 176, 175, 168), (327, 322, 321, 324), (326, 177, 176, 327), (177, 183, 182, 175), (331, 326, 325, 328), (330, 184, 183, 331), (184, 190, 189, 182), (335, 330, 329, 332), (334, 191, 190, 335), (191, 197, 196, 189), (339, 334, 333, 336), (338, 198, 197, 339), (198, 204, 203, 196), (343, 338, 337, 340), (342, 205, 204, 343), (205, 211, 210, 203), (347, 342, 341, 344), (346, 212, 211, 347), (212, 218, 217, 210), (351, 346, 345, 348), (350, 219, 218, 351), (219, 1, 0, 217), (230, 350, 349, 231), (13, 4, 3, 10), (20, 12, 11, 17), (27, 19, 18, 24), (34, 26, 25, 31), (41, 33, 32, 38), (48, 40, 39, 45), (55, 47, 46, 52), (62, 54, 53, 59), (69, 61, 60, 66), (76, 68, 67, 73), (83, 75, 74, 80), (90, 82, 81, 87), (97, 89, 88, 94), (104, 96, 95, 101), (111, 103, 102, 108), (118, 110, 109, 115), (125, 117, 116, 122), (132, 124, 123, 129), (139, 131, 130, 136), (146, 138, 137, 143), (153, 145, 144, 150), (160, 152, 151, 157), (167, 159, 158, 164), (174, 166, 165, 171), (181, 173, 172, 178), (188, 180, 179, 185), (195, 187, 186, 192), (202, 194, 193, 199), (209, 201, 200, 206), (216, 208, 207, 213), (223, 215, 214, 220), (5, 222, 221, 6), (231, 5, 4, 228), (12, 225, 224, 13), (19, 233, 232, 20), (26, 237, 236, 27), (33, 241, 240, 34), (40, 245, 244, 41), (47, 249, 248, 48), (54, 253, 252, 55), (61, 257, 256, 62), (68, 261, 260, 69), (75, 265, 264, 76), (82, 269, 268, 83), (89, 273, 272, 90), (96, 277, 276, 97), (103, 281, 280, 104), (110, 285, 284, 111), (117, 289, 288, 118), (124, 293, 292, 125), (131, 297, 296, 132), (138, 301, 300, 139), (145, 305, 304, 146), (152, 309, 308, 153), (159, 313, 312, 160), (166, 317, 316, 167), (173, 321, 320, 174), (180, 325, 324, 181), (187, 329, 328, 188), (194, 333, 332, 195), (201, 337, 336, 202), (208, 341, 340, 209), (215, 345, 344, 216), (222, 349, 348, 223), (483, 485, 484, 480), (491, 482, 481, 488), (495, 490, 489, 492), (499, 494, 493, 496), (503, 498, 497, 500), (507, 502, 501, 504), (511, 506, 505, 508), (515, 510, 509, 512), (519, 514, 513, 516), (523, 518, 517, 520), (527, 522, 521, 524), (531, 526, 525, 528), (535, 530, 529, 532), (539, 534, 533, 536), (543, 538, 537, 540), (547, 542, 541, 544), (551, 546, 545, 548), (555, 550, 549, 552), (559, 554, 553, 556), (563, 558, 557, 560), (567, 562, 561, 564), (571, 566, 565, 568), (575, 570, 569, 572), (579, 574, 573, 576), (583, 578, 577, 580), (587, 582, 581, 584), (591, 586, 585, 588), (595, 590, 589, 592), (599, 594, 593, 596), (603, 598, 597, 600), (607, 602, 601, 604), (486, 606, 605, 487), (66, 519, 518, 67), (522, 74, 73, 523), (164, 575, 574, 165), (578, 172, 171, 579), (526, 81, 80, 527), (582, 179, 178, 583), (530, 88, 87, 531), (586, 186, 185, 587), (534, 95, 94, 535), (590, 193, 192, 591), (538, 102, 101, 539), (6, 486, 485, 3), (482, 11, 10, 483), (594, 200, 199, 595), (542, 109, 108, 543), (490, 18, 17, 491), (598, 207, 206, 599), (546, 116, 115, 547), (494, 25, 24, 495), (602, 214, 213, 603), (550, 123, 122, 551), (498, 32, 31, 499), (606, 221, 220, 607), (554, 130, 129, 555), (502, 39, 38, 503), (558, 137, 136, 559), (506, 46, 45, 507), (562, 144, 143, 563), (510, 53, 52, 511), (566, 151, 150, 567), (514, 60, 59, 515), (570, 158, 157, 571), (355, 357, 356, 352), (363, 354, 353, 360), (367, 362, 361, 364), (371, 366, 365, 368), (375, 370, 369, 372), (379, 374, 373, 376), (383, 378, 377, 380), (387, 382, 381, 384), (391, 386, 385, 388), (395, 390, 389, 392), (399, 394, 393, 396), (403, 398, 397, 400), (407, 402, 401, 404), (411, 406, 405, 408), (415, 410, 409, 412), (419, 414, 413, 416), (423, 418, 417, 420), (427, 422, 421, 424), (431, 426, 425, 428), (435, 430, 429, 432), (439, 434, 433, 436), (443, 438, 437, 440), (447, 442, 441, 444), (451, 446, 445, 448), (455, 450, 449, 452), (459, 454, 453, 456), (463, 458, 457, 460), (467, 462, 461, 464), (471, 466, 465, 468), (475, 470, 469, 472), (479, 474, 473, 476), (358, 478, 477, 359), (487, 358, 357, 484), (354, 481, 480, 355), (362, 489, 488, 363), (366, 493, 492, 367), (370, 497, 496, 371), (374, 501, 500, 375), (378, 505, 504, 379), (382, 509, 508, 383), (386, 513, 512, 387), (390, 517, 516, 391), (394, 521, 520, 395), (398, 525, 524, 399), (402, 529, 528, 403), (406, 533, 532, 407), (410, 537, 536, 411), (414, 541, 540, 415), (418, 545, 544, 419), (422, 549, 548, 423), (426, 553, 552, 427), (430, 557, 556, 431), (434, 561, 560, 435), (438, 565, 564, 439), (442, 569, 568, 443), (446, 573, 572, 447), (450, 577, 576, 451), (454, 581, 580, 455), (458, 585, 584, 459), (462, 589, 588, 463), (466, 593, 592, 467), (470, 597, 596, 471), (474, 601, 600, 475), (478, 605, 604, 479), (608, 611, 613, 609), (614, 610, 609, 615), (617, 616, 615, 618), (620, 619, 618, 621), (623, 622, 621, 624), (626, 625, 624, 627), (629, 628, 627, 630), (632, 631, 630, 633), (635, 634, 633, 636), (638, 637, 636, 639), (641, 640, 639, 642), (644, 643, 642, 645), (647, 646, 645, 648), (650, 649, 648, 651), (653, 652, 651, 654), (656, 655, 654, 657), (659, 658, 657, 660), (662, 661, 660, 663), (665, 664, 663, 666), (668, 667, 666, 669), (671, 670, 669, 672), (674, 673, 672, 675), (677, 676, 675, 678), (680, 679, 678, 681), (683, 682, 681, 684), (686, 685, 684, 687), (689, 688, 687, 690), (692, 691, 690, 693), (695, 694, 693, 696), (698, 697, 696, 699), (701, 700, 699, 702), (612, 703, 702, 613), (412, 653, 655, 413), (658, 417, 416, 656), (360, 614, 616, 361), (619, 365, 364, 617), (468, 695, 697, 469), (700, 473, 472, 698), (661, 421, 420, 659), (622, 369, 368, 620), (703, 477, 476, 701), (664, 425, 424, 662), (625, 373, 372, 623), (611, 356, 359, 612), (667, 429, 428, 665), (628, 377, 376, 626), (670, 433, 432, 668), (631, 381, 380, 629), (673, 437, 436, 671), (634, 385, 384, 632), (676, 441, 440, 674), (637, 389, 388, 635), (679, 445, 444, 677), (640, 393, 392, 638), (682, 449, 448, 680), (643, 397, 396, 641), (685, 453, 452, 683), (646, 401, 400, 644), (688, 457, 456, 686), (649, 405, 404, 647), (691, 461, 460, 689), (652, 409, 408, 650), (610, 353, 352, 608), (694, 465, 464, 692), (0, 7, 14, 21, 28, 35, 42, 49, 56, 63, 70, 77, 84, 91, 98, 105, 112, 119, 126, 133, 140, 147, 154, 161, 168, 175, 182, 189, 196, 203, 210, 217)])
me_cylinder_007.materials.append(mat_checkpoint_base)
me_cylinder_007.use_remesh_preserve_volume = False
me_cylinder_007.use_remesh_preserve_attributes = False
me_cylinder_007.use_mirror_vertex_groups = False
me_cylinder_007.update()
me_cube_006 = bpy.data.meshes.new('Cube.006')
me_cube_006.from_pydata([(0.5058, -0.7033, -0.01798), (0.5058, -0.7033, 0.1842), (0.7033, -0.5058, -0.01798), (0.7033, -0.5058, 0.1842), (0.5648, -0.6846, 1.671), (0.5218, -0.6416, 1.55), (0.6846, -0.5648, 1.671), (0.6416, -0.5218, 1.55), (0.1436, -0.1436, 1.283), (1.084, -0.9581, 0.2572), (1.001, -0.8752, 0.3327), (0.9581, -1.084, 0.2572), (0.8752, -1.001, 0.3327), (-0.7033, -0.5058, -0.01798), (-0.7033, -0.5058, 0.1842), (-0.5058, -0.7033, -0.01798), (-0.5058, -0.7033, 0.1842), (-0.6846, -0.5648, 1.671), (-0.6416, -0.5218, 1.55), (-0.5648, -0.6846, 1.671), (-0.5218, -0.6416, 1.55), (-0.1436, -0.1436, 1.283), (-0.9581, -1.084, 0.2572), (-0.8752, -1.001, 0.3327), (-1.084, -0.9581, 0.2572), (-1.001, -0.8752, 0.3327), (-0.5058, 0.7033, -0.01798), (-0.5058, 0.7033, 0.1842), (-0.7033, 0.5058, -0.01798), (-0.7033, 0.5058, 0.1842), (-0.5648, 0.6846, 1.671), (-0.5218, 0.6416, 1.55), (-0.6846, 0.5648, 1.671), (-0.6416, 0.5218, 1.55), (-0.1436, 0.1436, 1.283), (-1.084, 0.9581, 0.2572), (-1.001, 0.8752, 0.3327), (-0.9581, 1.084, 0.2572), (-0.8752, 1.001, 0.3327), (0.7033, 0.5058, -0.01798), (0.7033, 0.5058, 0.1842), (0.5058, 0.7033, -0.01798), (0.5058, 0.7033, 0.1842), (0.6846, 0.5648, 1.671), (0.6416, 0.5218, 1.55), (0.5648, 0.6846, 1.671), (0.5218, 0.6416, 1.55), (0.1436, 0.1436, 1.283), (0.9581, 1.084, 0.2572), (0.8752, 1.001, 0.3327), (1.084, 0.9581, 0.2572), (1.001, 0.8752, 0.3327)], [], [(0, 1, 3, 2), (5, 4, 8), (4, 5, 12, 11), (7, 10, 12, 5), (4, 6, 8), (7, 5, 8), (6, 7, 8), (9, 10, 7, 6), (11, 12, 1, 0), (9, 6, 4, 11), (10, 3, 1, 12), (2, 9, 11, 0), (2, 3, 10, 9), (13, 14, 16, 15), (18, 17, 21), (17, 18, 25, 24), (20, 23, 25, 18), (17, 19, 21), (20, 18, 21), (19, 20, 21), (22, 23, 20, 19), (24, 25, 14, 13), (22, 19, 17, 24), (23, 16, 14, 25), (15, 22, 24, 13), (15, 16, 23, 22), (26, 27, 29, 28), (31, 30, 34), (30, 31, 38, 37), (33, 36, 38, 31), (30, 32, 34), (33, 31, 34), (32, 33, 34), (35, 36, 33, 32), (37, 38, 27, 26), (35, 32, 30, 37), (36, 29, 27, 38), (28, 35, 37, 26), (28, 29, 36, 35), (39, 40, 42, 41), (44, 43, 47), (43, 44, 51, 50), (46, 49, 51, 44), (43, 45, 47), (46, 44, 47), (45, 46, 47), (48, 49, 46, 45), (50, 51, 40, 39), (48, 45, 43, 50), (49, 42, 40, 51), (41, 48, 50, 39), (41, 42, 49, 48)])
me_cube_006.materials.append(mat_checkpoint_pointy_things)
me_cube_006.use_remesh_preserve_volume = False
me_cube_006.use_remesh_preserve_attributes = False
me_cube_006.use_mirror_vertex_groups = False
me_cube_006.update()

# ---- objects
ob_checkpoint = bpy.data.objects.new('Checkpoint', None)
ob_cube_active_state = bpy.data.objects.new('Cube Active State', me_icosphere)
ob_base = bpy.data.objects.new('Base', me_cylinder_007)
ob_pointy_things = bpy.data.objects.new('Pointy Things', me_cube_006)
ob_lamp = bpy.data.objects.new('Lamp', light_lamp)
ob_camera = bpy.data.objects.new('Camera', cam_camera)

# ---- transforms, parenting, visibility, modifiers, constraints
ob_checkpoint.location = (0.0, 0.0, 1.5)
ob_checkpoint.rotation_euler = (1.571, -0.0, 0.0)
ob_checkpoint.empty_image_offset = (0.0, 0.0)
ob_checkpoint.lineart.crease_threshold = 0.0
ob_cube_active_state.parent = ob_checkpoint
ob_cube_active_state.matrix_parent_inverse = Matrix(((1.0, 0.0, 0.0, -0.0), (0.0, 1.0, 0.0, -0.0), (0.0, 0.0, 1.0, -1.5), (0.0, 0.0, 0.0, 1.0)))
ob_cube_active_state.location = (0.0, 0.0, 1.5)
ob_cube_active_state.rotation_euler = (-1.571, 0.0, 0.0)
ob_cube_active_state.lineart.crease_threshold = 0.0
ob_base.parent = ob_checkpoint
ob_base.matrix_parent_inverse = Matrix(((1.0, 0.0, 0.0, -0.0), (0.0, 1.0, 0.0, -0.0), (0.0, 0.0, 1.0, -1.5), (0.0, 0.0, 0.0, 1.0)))
ob_base.location = (0.0, -1.35, 1.5)
ob_base.rotation_euler = (-1.571, 0.0, 0.0)
ob_base.scale = (1.0, 0.9919, 1.0)
ob_base.lineart.crease_threshold = 0.0
_m = ob_base.modifiers.new('Decimate', 'DECIMATE')
_m.ratio = 0.2
_m.use_collapse_triangulate = True
_m.use_symmetry = True
ob_pointy_things.parent = ob_checkpoint
ob_pointy_things.matrix_parent_inverse = Matrix(((1.0, -0.0, 0.0, -0.0), (0.0, -4.371e-08, 1.0, -1.5), (0.0, -1.0, -4.371e-08, 6.557e-08), (0.0, 0.0, 0.0, 1.0)))
ob_pointy_things.location = (0.0, 0.0, 0.0)
ob_pointy_things.lineart.crease_threshold = 0.0
_m = ob_pointy_things.modifiers.new('Subsurf', 'SUBSURF')
_m.uv_smooth = 'PRESERVE_CORNERS'
_m.quality = 2
_m.show_only_control_edges = False
ob_lamp.location = (4.076, 1.005, 5.904)
ob_lamp.rotation_euler = (0.6503, 0.05522, 1.866)
ob_lamp.lock_rotations_4d = False
ob_lamp.empty_display_type = 'ARROWS'
ob_lamp.color = (0.0, 0.0, 0.0, 0.0)
ob_lamp.lineart.crease_threshold = 0.0
ob_camera.location = (7.481, -6.508, 5.344)
ob_camera.rotation_euler = (1.109, 0.01082, 0.8149)
ob_camera.lock_rotations_4d = False
ob_camera.empty_display_type = 'ARROWS'
ob_camera.color = (0.0, 0.0, 0.0, 0.0)
ob_camera.display_type = 'WIRE'
ob_camera.lineart.crease_threshold = 0.0

# ---- collection membership
col_collection_1.objects.link(ob_checkpoint)
col_collection_1.objects.link(ob_cube_active_state)
col_collection_1.objects.link(ob_base)
col_collection_1.objects.link(ob_pointy_things)
col_collection_1.objects.link(ob_lamp)
col_collection_1.objects.link(ob_camera)

# ---- scene / render settings (as saved in the file)
scene.camera = ob_camera
scene.frame_start = 1; scene.frame_end = 250; scene.frame_set(1)
scene.render.engine = 'BLENDER_EEVEE_NEXT'
scene.render.resolution_percentage = 50
scene.render.dither_intensity = 0.0
scene.cycles.use_denoising = False
scene.cycles.samples = 128
scene.cycles.sampling_pattern = 'TABULATED_SOBOL'
scene.cycles.light_sampling_threshold = 0.0
scene.cycles.use_adaptive_sampling = False
scene.cycles.use_light_tree = False
scene.cycles.blur_glossy = 0.0
scene.cycles.sample_clamp_indirect = 0.0
scene.view_settings.view_transform = 'Standard'
bpy.context.view_layer.update()
